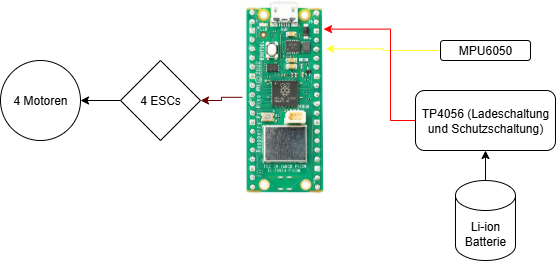

The diagram above was exported from draw.io. Its source (the exported page's mxGraphModel, read from the mxfile embedded in the PNG):
<mxGraphModel dx="1042" dy="535" grid="1" gridSize="10" guides="1" tooltips="1" connect="1" arrows="1" fold="1" page="1" pageScale="1" pageWidth="827" pageHeight="1169" math="0" shadow="0">
  <root>
    <mxCell id="0" />
    <mxCell id="1" parent="0" />
    <mxCell id="Emb0-fCQtFr7fDSOmTDI-10" style="edgeStyle=orthogonalEdgeStyle;rounded=0;orthogonalLoop=1;jettySize=auto;html=1;entryX=1;entryY=0.5;entryDx=0;entryDy=0;strokeColor=#660000;" parent="1" source="Emb0-fCQtFr7fDSOmTDI-1" target="Emb0-fCQtFr7fDSOmTDI-6" edge="1">
      <mxGeometry relative="1" as="geometry" />
    </mxCell>
    <mxCell id="Emb0-fCQtFr7fDSOmTDI-1" value="" style="shape=image;verticalLabelPosition=bottom;labelBackgroundColor=default;verticalAlign=top;aspect=fixed;imageAspect=0;image=https://www.electrokit.com/resource/u1sX/ZiO/SY7MHfFWQMg/product/41019/41019114/PICO-WH-TOP.jpg;clipPath=inset(2% 33.33% 2% 35.67%);" parent="1" vertex="1">
      <mxGeometry x="372" y="120" width="83.29" height="193.45" as="geometry" />
    </mxCell>
    <mxCell id="Emb0-fCQtFr7fDSOmTDI-3" style="edgeStyle=orthogonalEdgeStyle;rounded=0;orthogonalLoop=1;jettySize=auto;html=1;entryX=1;entryY=0.25;entryDx=0;entryDy=0;fillColor=#d5e8d4;strokeColor=#FFFF33;" parent="1" source="Emb0-fCQtFr7fDSOmTDI-2" target="Emb0-fCQtFr7fDSOmTDI-1" edge="1">
      <mxGeometry relative="1" as="geometry" />
    </mxCell>
    <mxCell id="Emb0-fCQtFr7fDSOmTDI-2" value="MPU6050" style="rounded=1;whiteSpace=wrap;html=1;" parent="1" vertex="1">
      <mxGeometry x="570" y="160" width="90" height="20" as="geometry" />
    </mxCell>
    <mxCell id="Emb0-fCQtFr7fDSOmTDI-5" style="edgeStyle=orthogonalEdgeStyle;rounded=0;orthogonalLoop=1;jettySize=auto;html=1;entryX=0.973;entryY=0.148;entryDx=0;entryDy=0;entryPerimeter=0;strokeColor=light-dark(#ff0000, #ededed);" parent="1" source="Emb0-fCQtFr7fDSOmTDI-4" target="Emb0-fCQtFr7fDSOmTDI-1" edge="1">
      <mxGeometry relative="1" as="geometry">
        <mxPoint x="520" y="140" as="targetPoint" />
        <Array as="points">
          <mxPoint x="520" y="240" />
          <mxPoint x="520" y="149" />
        </Array>
      </mxGeometry>
    </mxCell>
    <mxCell id="Emb0-fCQtFr7fDSOmTDI-4" value="TP4056 (Ladeschaltung und Schutzschaltung)" style="rounded=1;whiteSpace=wrap;html=1;" parent="1" vertex="1">
      <mxGeometry x="545" y="210" width="140" height="60" as="geometry" />
    </mxCell>
    <mxCell id="Emb0-fCQtFr7fDSOmTDI-11" value="" style="edgeStyle=orthogonalEdgeStyle;rounded=0;orthogonalLoop=1;jettySize=auto;html=1;" parent="1" source="Emb0-fCQtFr7fDSOmTDI-6" target="Emb0-fCQtFr7fDSOmTDI-8" edge="1">
      <mxGeometry relative="1" as="geometry" />
    </mxCell>
    <mxCell id="Emb0-fCQtFr7fDSOmTDI-6" value="4 ESCs" style="rhombus;whiteSpace=wrap;html=1;" parent="1" vertex="1">
      <mxGeometry x="250" y="180" width="80" height="80" as="geometry" />
    </mxCell>
    <mxCell id="Emb0-fCQtFr7fDSOmTDI-8" value="4 Motoren" style="ellipse;whiteSpace=wrap;html=1;aspect=fixed;" parent="1" vertex="1">
      <mxGeometry x="130" y="180" width="80" height="80" as="geometry" />
    </mxCell>
    <mxCell id="Emb0-fCQtFr7fDSOmTDI-13" value="" style="edgeStyle=orthogonalEdgeStyle;rounded=0;orthogonalLoop=1;jettySize=auto;html=1;" parent="1" source="Emb0-fCQtFr7fDSOmTDI-12" target="Emb0-fCQtFr7fDSOmTDI-4" edge="1">
      <mxGeometry relative="1" as="geometry" />
    </mxCell>
    <mxCell id="Emb0-fCQtFr7fDSOmTDI-12" value="Li-ion Batterie" style="shape=cylinder3;whiteSpace=wrap;html=1;boundedLbl=1;backgroundOutline=1;size=15;" parent="1" vertex="1">
      <mxGeometry x="585" y="300" width="60" height="80" as="geometry" />
    </mxCell>
  </root>
</mxGraphModel>